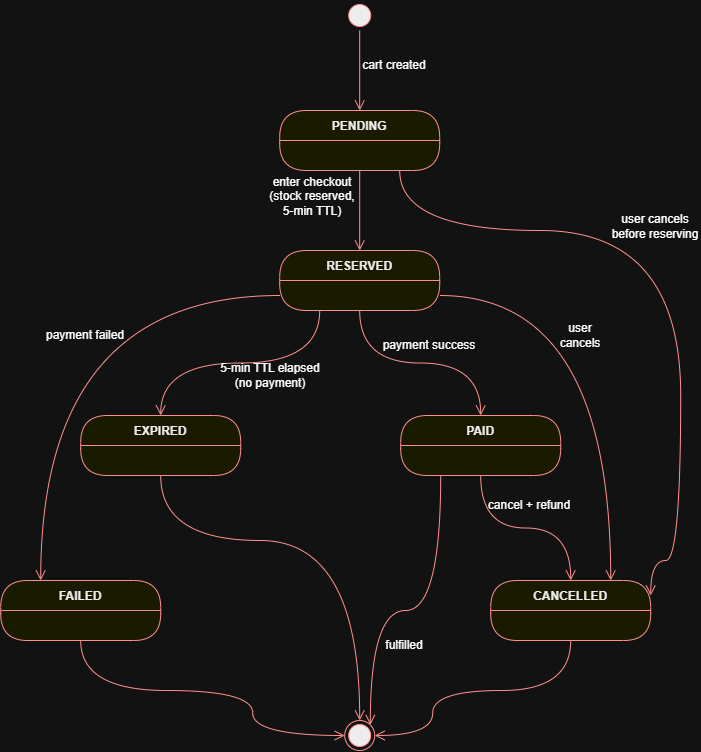

The diagram above was exported from draw.io. Its source (the exported page's mxGraphModel, read from the mxfile embedded in the PNG):
<mxGraphModel dx="1273" dy="764" grid="1" gridSize="10" guides="1" tooltips="1" connect="1" arrows="1" fold="1" page="1" pageScale="1" pageWidth="827" pageHeight="1169" math="0" shadow="0">
  <root>
    <mxCell id="0" />
    <mxCell id="1" parent="0" />
    <mxCell id="Aazq3teAkPMoMEIlQArT-1" parent="1" style="ellipse;html=1;shape=startState;fillColor=#000000;strokeColor=#ff0000;" value="" vertex="1">
      <mxGeometry height="30" width="30" x="384" y="20" as="geometry" />
    </mxCell>
    <mxCell id="Aazq3teAkPMoMEIlQArT-2" edge="1" parent="1" source="Aazq3teAkPMoMEIlQArT-1" style="edgeStyle=orthogonalEdgeStyle;html=1;verticalAlign=bottom;endArrow=open;endSize=8;strokeColor=#ff0000;rounded=0;entryX=0.5;entryY=0;entryDx=0;entryDy=0;" target="Aazq3teAkPMoMEIlQArT-3" value="">
      <mxGeometry relative="1" as="geometry">
        <mxPoint x="399" y="110" as="targetPoint" />
      </mxGeometry>
    </mxCell>
    <mxCell id="Aazq3teAkPMoMEIlQArT-3" parent="1" style="swimlane;fontStyle=1;align=center;verticalAlign=middle;childLayout=stackLayout;horizontal=1;startSize=30;horizontalStack=0;resizeParent=0;resizeLast=1;container=0;fontColor=#000000;collapsible=0;rounded=1;arcSize=30;strokeColor=#ff0000;fillColor=#ffffc0;swimlaneFillColor=#ffffc0;dropTarget=0;" value="PENDING" vertex="1">
      <mxGeometry height="60" width="160" x="319" y="130" as="geometry" />
    </mxCell>
    <mxCell id="Aazq3teAkPMoMEIlQArT-5" edge="1" parent="1" source="Aazq3teAkPMoMEIlQArT-3" style="edgeStyle=orthogonalEdgeStyle;html=1;verticalAlign=bottom;endArrow=open;endSize=8;strokeColor=#ff0000;rounded=0;entryX=0.5;entryY=0;entryDx=0;entryDy=0;" target="Aazq3teAkPMoMEIlQArT-6" value="">
      <mxGeometry relative="1" as="geometry">
        <mxPoint x="399" y="250" as="targetPoint" />
      </mxGeometry>
    </mxCell>
    <mxCell id="Aazq3teAkPMoMEIlQArT-6" parent="1" style="swimlane;fontStyle=1;align=center;verticalAlign=middle;childLayout=stackLayout;horizontal=1;startSize=30;horizontalStack=0;resizeParent=0;resizeLast=1;container=0;fontColor=#000000;collapsible=0;rounded=1;arcSize=30;strokeColor=#ff0000;fillColor=#ffffc0;swimlaneFillColor=#ffffc0;dropTarget=0;" value="RESERVED" vertex="1">
      <mxGeometry height="60" width="160" x="319" y="270" as="geometry" />
    </mxCell>
    <mxCell id="Aazq3teAkPMoMEIlQArT-8" edge="1" parent="1" source="Aazq3teAkPMoMEIlQArT-6" style="edgeStyle=orthogonalEdgeStyle;html=1;verticalAlign=bottom;endArrow=open;endSize=8;strokeColor=#ff0000;rounded=0;curved=1;entryX=0.5;entryY=0;entryDx=0;entryDy=0;" target="Aazq3teAkPMoMEIlQArT-18" value="">
      <mxGeometry relative="1" as="geometry">
        <mxPoint x="399" y="390" as="targetPoint" />
      </mxGeometry>
    </mxCell>
    <mxCell id="Aazq3teAkPMoMEIlQArT-15" parent="1" style="swimlane;fontStyle=1;align=center;verticalAlign=middle;childLayout=stackLayout;horizontal=1;startSize=30;horizontalStack=0;resizeParent=0;resizeLast=1;container=0;fontColor=#000000;collapsible=0;rounded=1;arcSize=30;strokeColor=#ff0000;fillColor=#ffffc0;swimlaneFillColor=#ffffc0;dropTarget=0;" value="EXPIRED" vertex="1">
      <mxGeometry height="60" width="160" x="120" y="435" as="geometry" />
    </mxCell>
    <mxCell id="Aazq3teAkPMoMEIlQArT-17" edge="1" parent="1" source="Aazq3teAkPMoMEIlQArT-15" style="edgeStyle=orthogonalEdgeStyle;html=1;verticalAlign=bottom;endArrow=open;endSize=8;strokeColor=#ff0000;rounded=0;curved=1;entryX=0.5;entryY=0;entryDx=0;entryDy=0;" target="Aazq3teAkPMoMEIlQArT-27" value="">
      <mxGeometry relative="1" as="geometry">
        <Array as="points">
          <mxPoint x="200" y="560" />
          <mxPoint x="399" y="560" />
        </Array>
        <mxPoint x="200" y="555" as="targetPoint" />
      </mxGeometry>
    </mxCell>
    <mxCell id="Aazq3teAkPMoMEIlQArT-18" parent="1" style="swimlane;fontStyle=1;align=center;verticalAlign=middle;childLayout=stackLayout;horizontal=1;startSize=30;horizontalStack=0;resizeParent=0;resizeLast=1;container=0;fontColor=#000000;collapsible=0;rounded=1;arcSize=30;strokeColor=#ff0000;fillColor=#ffffc0;swimlaneFillColor=#ffffc0;dropTarget=0;" value="PAID" vertex="1">
      <mxGeometry height="60" width="160" x="440" y="435" as="geometry" />
    </mxCell>
    <mxCell id="Aazq3teAkPMoMEIlQArT-20" edge="1" parent="1" source="Aazq3teAkPMoMEIlQArT-18" style="edgeStyle=orthogonalEdgeStyle;html=1;verticalAlign=bottom;endArrow=open;endSize=8;strokeColor=#ff0000;rounded=0;curved=1;entryX=0.5;entryY=0;entryDx=0;entryDy=0;" target="Aazq3teAkPMoMEIlQArT-24" value="">
      <mxGeometry relative="1" as="geometry">
        <mxPoint x="520" y="555" as="targetPoint" />
      </mxGeometry>
    </mxCell>
    <mxCell id="Aazq3teAkPMoMEIlQArT-21" parent="1" style="swimlane;fontStyle=1;align=center;verticalAlign=middle;childLayout=stackLayout;horizontal=1;startSize=30;horizontalStack=0;resizeParent=0;resizeLast=1;container=0;fontColor=#000000;collapsible=0;rounded=1;arcSize=30;strokeColor=#ff0000;fillColor=#ffffc0;swimlaneFillColor=#ffffc0;dropTarget=0;" value="FAILED" vertex="1">
      <mxGeometry height="60" width="160" x="40" y="600" as="geometry" />
    </mxCell>
    <mxCell id="Aazq3teAkPMoMEIlQArT-23" edge="1" parent="1" source="Aazq3teAkPMoMEIlQArT-21" style="edgeStyle=orthogonalEdgeStyle;html=1;verticalAlign=bottom;endArrow=open;endSize=8;strokeColor=#ff0000;rounded=0;curved=1;entryX=0;entryY=0.5;entryDx=0;entryDy=0;" target="Aazq3teAkPMoMEIlQArT-27" value="">
      <mxGeometry relative="1" as="geometry">
        <Array as="points">
          <mxPoint x="120" y="710" />
          <mxPoint x="292" y="710" />
          <mxPoint x="292" y="755" />
        </Array>
        <mxPoint x="120" y="720" as="targetPoint" />
      </mxGeometry>
    </mxCell>
    <mxCell id="Aazq3teAkPMoMEIlQArT-24" parent="1" style="swimlane;fontStyle=1;align=center;verticalAlign=middle;childLayout=stackLayout;horizontal=1;startSize=30;horizontalStack=0;resizeParent=0;resizeLast=1;container=0;fontColor=#000000;collapsible=0;rounded=1;arcSize=30;strokeColor=#ff0000;fillColor=#ffffc0;swimlaneFillColor=#ffffc0;dropTarget=0;" value="CANCELLED" vertex="1">
      <mxGeometry height="60" width="160" x="530" y="600" as="geometry" />
    </mxCell>
    <mxCell id="Aazq3teAkPMoMEIlQArT-26" edge="1" parent="1" source="Aazq3teAkPMoMEIlQArT-24" style="edgeStyle=orthogonalEdgeStyle;html=1;verticalAlign=bottom;endArrow=open;endSize=8;strokeColor=#ff0000;rounded=0;curved=1;entryX=1;entryY=0.5;entryDx=0;entryDy=0;" target="Aazq3teAkPMoMEIlQArT-27" value="">
      <mxGeometry relative="1" as="geometry">
        <Array as="points">
          <mxPoint x="610" y="710" />
          <mxPoint x="472" y="710" />
          <mxPoint x="472" y="755" />
        </Array>
        <mxPoint x="610" y="720" as="targetPoint" />
      </mxGeometry>
    </mxCell>
    <mxCell id="Aazq3teAkPMoMEIlQArT-27" parent="1" style="ellipse;html=1;shape=endState;fillColor=#000000;strokeColor=#ff0000;" value="" vertex="1">
      <mxGeometry height="30" width="30" x="384" y="740" as="geometry" />
    </mxCell>
    <mxCell id="Aazq3teAkPMoMEIlQArT-28" edge="1" parent="1" source="Aazq3teAkPMoMEIlQArT-18" style="edgeStyle=orthogonalEdgeStyle;html=1;verticalAlign=bottom;endArrow=open;endSize=8;strokeColor=#ff0000;rounded=0;curved=1;entryX=1;entryY=0;entryDx=0;entryDy=0;exitX=0.25;exitY=1;exitDx=0;exitDy=0;" target="Aazq3teAkPMoMEIlQArT-27" value="">
      <mxGeometry relative="1" as="geometry">
        <Array as="points">
          <mxPoint x="480" y="630" />
          <mxPoint x="409.6" y="630" />
        </Array>
        <mxPoint x="530" y="505" as="sourcePoint" />
        <mxPoint x="620" y="610" as="targetPoint" />
      </mxGeometry>
    </mxCell>
    <mxCell id="Aazq3teAkPMoMEIlQArT-29" edge="1" parent="1" source="Aazq3teAkPMoMEIlQArT-6" style="edgeStyle=orthogonalEdgeStyle;html=1;verticalAlign=bottom;endArrow=open;endSize=8;strokeColor=#ff0000;rounded=0;curved=1;entryX=0.5;entryY=0;entryDx=0;entryDy=0;exitX=0.25;exitY=1;exitDx=0;exitDy=0;" target="Aazq3teAkPMoMEIlQArT-15" value="">
      <mxGeometry relative="1" as="geometry">
        <mxPoint x="409" y="340" as="sourcePoint" />
        <mxPoint x="530" y="445" as="targetPoint" />
      </mxGeometry>
    </mxCell>
    <mxCell id="Aazq3teAkPMoMEIlQArT-30" edge="1" parent="1" source="Aazq3teAkPMoMEIlQArT-6" style="edgeStyle=orthogonalEdgeStyle;html=1;verticalAlign=bottom;endArrow=open;endSize=8;strokeColor=#ff0000;rounded=0;curved=1;entryX=0.25;entryY=0;entryDx=0;entryDy=0;exitX=0;exitY=0.75;exitDx=0;exitDy=0;" target="Aazq3teAkPMoMEIlQArT-21" value="">
      <mxGeometry relative="1" as="geometry">
        <mxPoint x="369" y="340" as="sourcePoint" />
        <mxPoint x="210" y="445" as="targetPoint" />
      </mxGeometry>
    </mxCell>
    <mxCell id="Aazq3teAkPMoMEIlQArT-31" edge="1" parent="1" source="Aazq3teAkPMoMEIlQArT-6" style="edgeStyle=orthogonalEdgeStyle;html=1;verticalAlign=bottom;endArrow=open;endSize=8;strokeColor=#ff0000;rounded=0;curved=1;entryX=0.75;entryY=0;entryDx=0;entryDy=0;exitX=1;exitY=0.75;exitDx=0;exitDy=0;" target="Aazq3teAkPMoMEIlQArT-24" value="">
      <mxGeometry relative="1" as="geometry">
        <mxPoint x="409" y="340" as="sourcePoint" />
        <mxPoint x="530" y="445" as="targetPoint" />
      </mxGeometry>
    </mxCell>
    <mxCell id="Aazq3teAkPMoMEIlQArT-32" edge="1" parent="1" source="Aazq3teAkPMoMEIlQArT-3" style="edgeStyle=orthogonalEdgeStyle;html=1;verticalAlign=bottom;endArrow=open;endSize=8;strokeColor=#ff0000;rounded=0;entryX=1;entryY=0.25;entryDx=0;entryDy=0;exitX=0.75;exitY=1;exitDx=0;exitDy=0;curved=1;" target="Aazq3teAkPMoMEIlQArT-24" value="">
      <mxGeometry relative="1" as="geometry">
        <Array as="points">
          <mxPoint x="439" y="250" />
          <mxPoint x="720" y="250" />
          <mxPoint x="720" y="580" />
          <mxPoint x="690" y="580" />
        </Array>
        <mxPoint x="409" y="200" as="sourcePoint" />
        <mxPoint x="409" y="280" as="targetPoint" />
      </mxGeometry>
    </mxCell>
    <mxCell id="dbCGqa7geVW94CXbkeoS-1" parent="1" style="text;html=1;whiteSpace=wrap;strokeColor=none;fillColor=none;align=center;verticalAlign=middle;rounded=0;" value="payment success" vertex="1">
      <mxGeometry height="30" width="110" x="414" y="350" as="geometry" />
    </mxCell>
    <mxCell id="dbCGqa7geVW94CXbkeoS-2" parent="1" style="text;html=1;whiteSpace=wrap;strokeColor=none;fillColor=none;align=center;verticalAlign=middle;rounded=0;" value="payment failed" vertex="1">
      <mxGeometry height="30" width="90" x="80" y="340" as="geometry" />
    </mxCell>
    <mxCell id="dbCGqa7geVW94CXbkeoS-3" parent="1" style="text;html=1;whiteSpace=wrap;strokeColor=none;fillColor=none;align=center;verticalAlign=middle;rounded=0;" value="5-min TTL elapsed (no payment)" vertex="1">
      <mxGeometry height="30" width="120" x="250" y="380" as="geometry" />
    </mxCell>
    <mxCell id="dbCGqa7geVW94CXbkeoS-4" parent="1" style="text;html=1;whiteSpace=wrap;strokeColor=none;fillColor=none;align=center;verticalAlign=middle;rounded=0;" value="user cancels" vertex="1">
      <mxGeometry height="30" width="60" x="590" y="340" as="geometry" />
    </mxCell>
    <mxCell id="dbCGqa7geVW94CXbkeoS-5" parent="1" style="text;html=1;whiteSpace=wrap;strokeColor=none;fillColor=none;align=center;verticalAlign=middle;rounded=0;" value="cart created" vertex="1">
      <mxGeometry height="30" width="90" x="389" y="70" as="geometry" />
    </mxCell>
    <mxCell id="dbCGqa7geVW94CXbkeoS-6" parent="1" style="text;html=1;whiteSpace=wrap;strokeColor=none;fillColor=none;align=center;verticalAlign=middle;rounded=0;" value="enter checkout (stock reserved, 5-min TTL)" vertex="1">
      <mxGeometry height="30" width="100" x="302" y="201" as="geometry" />
    </mxCell>
    <mxCell id="dbCGqa7geVW94CXbkeoS-7" parent="1" style="text;html=1;whiteSpace=wrap;strokeColor=none;fillColor=none;align=center;verticalAlign=middle;rounded=0;" value="user cancels before reserving" vertex="1">
      <mxGeometry height="30" width="90" x="650" y="231" as="geometry" />
    </mxCell>
    <mxCell id="dbCGqa7geVW94CXbkeoS-8" parent="1" style="text;html=1;whiteSpace=wrap;strokeColor=none;fillColor=none;align=center;verticalAlign=middle;rounded=0;" value="fulfilled" vertex="1">
      <mxGeometry height="30" width="60" x="414" y="650" as="geometry" />
    </mxCell>
    <mxCell id="dbCGqa7geVW94CXbkeoS-9" parent="1" style="text;html=1;whiteSpace=wrap;strokeColor=none;fillColor=none;align=center;verticalAlign=middle;rounded=0;" value="cancel + refund" vertex="1">
      <mxGeometry height="30" width="90" x="524" y="510" as="geometry" />
    </mxCell>
  </root>
</mxGraphModel>